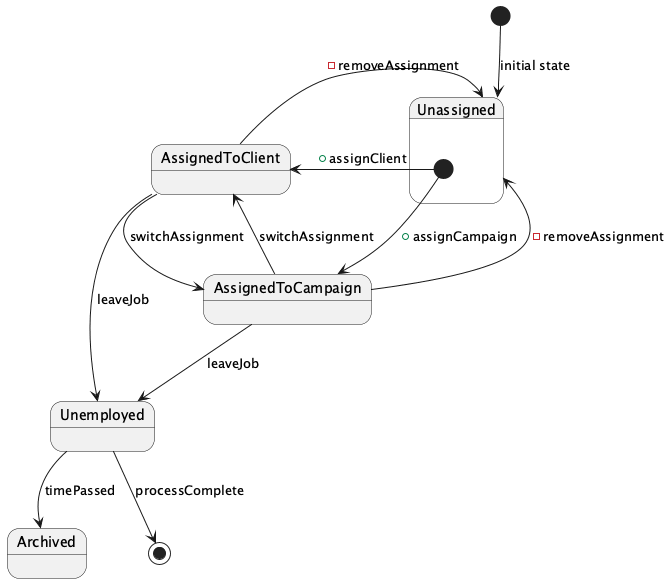

The diagram above was rendered by PlantUML. Its source (embedded in the PNG):
@startuml
[*] --> Unassigned : initial state

state Unassigned {
  [*] --> AssignedToClient : +assignClient
  [*] --> AssignedToCampaign : +assignCampaign
}

state AssignedToClient {
  AssignedToClient --> Unassigned : -removeAssignment
  AssignedToClient --> AssignedToCampaign : switchAssignment
}

state AssignedToCampaign {
  AssignedToCampaign --> Unassigned : -removeAssignment
  AssignedToCampaign --> AssignedToClient : switchAssignment
}

AssignedToClient --> Unemployed : leaveJob
AssignedToCampaign --> Unemployed : leaveJob

Unemployed --> Archived : timePassed
Unemployed --> [*] : processComplete

@enduml